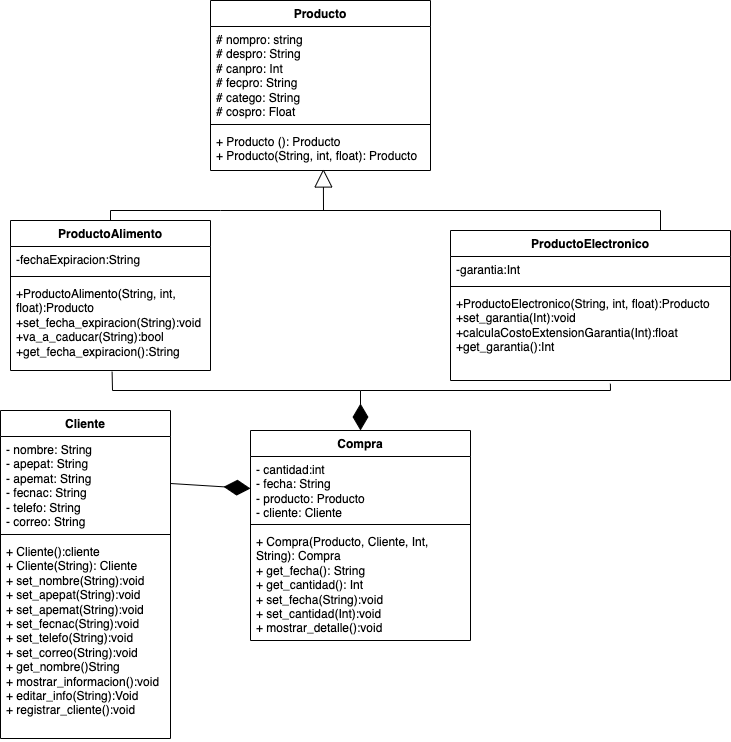

The diagram above was exported from draw.io. Its source (the exported page's mxGraphModel, read from the mxfile embedded in the PNG):
<mxGraphModel dx="1400" dy="696" grid="1" gridSize="10" guides="1" tooltips="1" connect="1" arrows="1" fold="1" page="1" pageScale="1" pageWidth="827" pageHeight="1169" math="0" shadow="0">
  <root>
    <mxCell id="0" />
    <mxCell id="1" parent="0" />
    <mxCell id="d9C7sYt1jnFiMHrCKDaV-1" value="Cliente" style="swimlane;fontStyle=1;align=center;verticalAlign=top;childLayout=stackLayout;horizontal=1;startSize=26;horizontalStack=0;resizeParent=1;resizeParentMax=0;resizeLast=0;collapsible=1;marginBottom=0;whiteSpace=wrap;html=1;" parent="1" vertex="1">
      <mxGeometry x="50" y="440" width="170" height="328" as="geometry" />
    </mxCell>
    <mxCell id="d9C7sYt1jnFiMHrCKDaV-2" value="- nombre: String&lt;div&gt;- apepat: String&lt;/div&gt;&lt;div&gt;- apemat: String&lt;/div&gt;&lt;div&gt;- fecnac: String&lt;/div&gt;&lt;div&gt;- telefo: String&lt;/div&gt;&lt;div&gt;- correo: String&lt;/div&gt;" style="text;strokeColor=none;fillColor=none;align=left;verticalAlign=top;spacingLeft=4;spacingRight=4;overflow=hidden;rotatable=0;points=[[0,0.5],[1,0.5]];portConstraint=eastwest;whiteSpace=wrap;html=1;" parent="d9C7sYt1jnFiMHrCKDaV-1" vertex="1">
      <mxGeometry y="26" width="170" height="94" as="geometry" />
    </mxCell>
    <mxCell id="d9C7sYt1jnFiMHrCKDaV-3" value="" style="line;strokeWidth=1;fillColor=none;align=left;verticalAlign=middle;spacingTop=-1;spacingLeft=3;spacingRight=3;rotatable=0;labelPosition=right;points=[];portConstraint=eastwest;strokeColor=inherit;" parent="d9C7sYt1jnFiMHrCKDaV-1" vertex="1">
      <mxGeometry y="120" width="170" height="8" as="geometry" />
    </mxCell>
    <mxCell id="d9C7sYt1jnFiMHrCKDaV-4" value="+ Cliente():cliente&lt;div&gt;+ Cliente(String): Cliente&lt;/div&gt;&lt;div&gt;+ set_nombre(String):void&lt;/div&gt;&lt;div&gt;+ set_apepat(String):void&lt;/div&gt;&lt;div&gt;+ set_apemat(String):void&lt;/div&gt;&lt;div&gt;+ set_fecnac(String):void&lt;/div&gt;&lt;div&gt;+ set_telefo(String):void&lt;br&gt;&lt;div&gt;+ set_correo(String):void&lt;/div&gt;&lt;/div&gt;&lt;div&gt;+ get_nombre()String&lt;/div&gt;&lt;div&gt;+ mostrar_informacion():void&lt;/div&gt;&lt;div&gt;+ editar_info(String):Void&lt;/div&gt;&lt;div&gt;+ registrar_cliente():void&lt;/div&gt;" style="text;strokeColor=none;fillColor=none;align=left;verticalAlign=top;spacingLeft=4;spacingRight=4;overflow=hidden;rotatable=0;points=[[0,0.5],[1,0.5]];portConstraint=eastwest;whiteSpace=wrap;html=1;" parent="d9C7sYt1jnFiMHrCKDaV-1" vertex="1">
      <mxGeometry y="128" width="170" height="200" as="geometry" />
    </mxCell>
    <mxCell id="d9C7sYt1jnFiMHrCKDaV-5" value="Producto" style="swimlane;fontStyle=1;align=center;verticalAlign=top;childLayout=stackLayout;horizontal=1;startSize=26;horizontalStack=0;resizeParent=1;resizeParentMax=0;resizeLast=0;collapsible=1;marginBottom=0;whiteSpace=wrap;html=1;" parent="1" vertex="1">
      <mxGeometry x="260" y="30" width="220" height="170" as="geometry">
        <mxRectangle x="380" y="40" width="90" height="30" as="alternateBounds" />
      </mxGeometry>
    </mxCell>
    <mxCell id="d9C7sYt1jnFiMHrCKDaV-6" value="# nompro: string&lt;div&gt;# despro: String&lt;/div&gt;&lt;div&gt;# canpro: Int&lt;/div&gt;&lt;div&gt;# fecpro: String&lt;/div&gt;&lt;div&gt;# catego: String&lt;/div&gt;&lt;div&gt;# cospro: Float&lt;/div&gt;" style="text;strokeColor=none;fillColor=none;align=left;verticalAlign=top;spacingLeft=4;spacingRight=4;overflow=hidden;rotatable=0;points=[[0,0.5],[1,0.5]];portConstraint=eastwest;whiteSpace=wrap;html=1;" parent="d9C7sYt1jnFiMHrCKDaV-5" vertex="1">
      <mxGeometry y="26" width="220" height="94" as="geometry" />
    </mxCell>
    <mxCell id="d9C7sYt1jnFiMHrCKDaV-7" value="" style="line;strokeWidth=1;fillColor=none;align=left;verticalAlign=middle;spacingTop=-1;spacingLeft=3;spacingRight=3;rotatable=0;labelPosition=right;points=[];portConstraint=eastwest;strokeColor=inherit;" parent="d9C7sYt1jnFiMHrCKDaV-5" vertex="1">
      <mxGeometry y="120" width="220" height="8" as="geometry" />
    </mxCell>
    <mxCell id="d9C7sYt1jnFiMHrCKDaV-8" value="+ Producto (): Producto&lt;div&gt;+ Producto(String, int, float): Producto&lt;/div&gt;" style="text;strokeColor=none;fillColor=none;align=left;verticalAlign=top;spacingLeft=4;spacingRight=4;overflow=hidden;rotatable=0;points=[[0,0.5],[1,0.5]];portConstraint=eastwest;whiteSpace=wrap;html=1;" parent="d9C7sYt1jnFiMHrCKDaV-5" vertex="1">
      <mxGeometry y="128" width="220" height="42" as="geometry" />
    </mxCell>
    <mxCell id="pBqXI3SneqiGZwq1R-Pf-5" value="Compra" style="swimlane;fontStyle=1;align=center;verticalAlign=top;childLayout=stackLayout;horizontal=1;startSize=26;horizontalStack=0;resizeParent=1;resizeParentMax=0;resizeLast=0;collapsible=1;marginBottom=0;whiteSpace=wrap;html=1;" parent="1" vertex="1">
      <mxGeometry x="300" y="460" width="220" height="210" as="geometry" />
    </mxCell>
    <mxCell id="pBqXI3SneqiGZwq1R-Pf-6" value="- cantidad:int&lt;div&gt;- fecha: String&lt;br&gt;&lt;div&gt;- producto: Producto&lt;/div&gt;&lt;div&gt;- cliente: Cliente&lt;/div&gt;&lt;div&gt;&lt;br&gt;&lt;/div&gt;&lt;/div&gt;" style="text;strokeColor=none;fillColor=none;align=left;verticalAlign=top;spacingLeft=4;spacingRight=4;overflow=hidden;rotatable=0;points=[[0,0.5],[1,0.5]];portConstraint=eastwest;whiteSpace=wrap;html=1;" parent="pBqXI3SneqiGZwq1R-Pf-5" vertex="1">
      <mxGeometry y="26" width="220" height="64" as="geometry" />
    </mxCell>
    <mxCell id="pBqXI3SneqiGZwq1R-Pf-7" value="" style="line;strokeWidth=1;fillColor=none;align=left;verticalAlign=middle;spacingTop=-1;spacingLeft=3;spacingRight=3;rotatable=0;labelPosition=right;points=[];portConstraint=eastwest;strokeColor=inherit;" parent="pBqXI3SneqiGZwq1R-Pf-5" vertex="1">
      <mxGeometry y="90" width="220" height="8" as="geometry" />
    </mxCell>
    <mxCell id="pBqXI3SneqiGZwq1R-Pf-8" value="+ Compra(Producto, Cliente, Int, String): Compra&lt;div&gt;+ get_fecha(): String&lt;/div&gt;&lt;div&gt;+ get_cantidad(): Int&lt;/div&gt;&lt;div&gt;+ set_fecha(String):void&lt;/div&gt;&lt;div&gt;+ set_cantidad(Int):void&lt;/div&gt;&lt;div&gt;+ mostrar_detalle():void&lt;/div&gt;&lt;div&gt;&lt;br&gt;&lt;/div&gt;" style="text;strokeColor=none;fillColor=none;align=left;verticalAlign=top;spacingLeft=4;spacingRight=4;overflow=hidden;rotatable=0;points=[[0,0.5],[1,0.5]];portConstraint=eastwest;whiteSpace=wrap;html=1;" parent="pBqXI3SneqiGZwq1R-Pf-5" vertex="1">
      <mxGeometry y="98" width="220" height="112" as="geometry" />
    </mxCell>
    <mxCell id="0OwIGGRt6JHrMu51asNM-1" value="ProductoAlimento" style="swimlane;fontStyle=1;align=center;verticalAlign=top;childLayout=stackLayout;horizontal=1;startSize=26;horizontalStack=0;resizeParent=1;resizeParentMax=0;resizeLast=0;collapsible=1;marginBottom=0;whiteSpace=wrap;html=1;" parent="1" vertex="1">
      <mxGeometry x="60" y="250" width="200" height="150" as="geometry" />
    </mxCell>
    <mxCell id="0OwIGGRt6JHrMu51asNM-2" value="-fechaExpiracion:String" style="text;strokeColor=none;fillColor=none;align=left;verticalAlign=top;spacingLeft=4;spacingRight=4;overflow=hidden;rotatable=0;points=[[0,0.5],[1,0.5]];portConstraint=eastwest;whiteSpace=wrap;html=1;" parent="0OwIGGRt6JHrMu51asNM-1" vertex="1">
      <mxGeometry y="26" width="200" height="26" as="geometry" />
    </mxCell>
    <mxCell id="0OwIGGRt6JHrMu51asNM-3" value="" style="line;strokeWidth=1;fillColor=none;align=left;verticalAlign=middle;spacingTop=-1;spacingLeft=3;spacingRight=3;rotatable=0;labelPosition=right;points=[];portConstraint=eastwest;strokeColor=inherit;" parent="0OwIGGRt6JHrMu51asNM-1" vertex="1">
      <mxGeometry y="52" width="200" height="8" as="geometry" />
    </mxCell>
    <mxCell id="0OwIGGRt6JHrMu51asNM-4" value="&lt;span style=&quot;text-align: center;&quot;&gt;+ProductoAlimento(String, int, float):Producto&lt;/span&gt;&lt;div&gt;&lt;span style=&quot;text-align: center;&quot;&gt;+set_fecha_expiracion(String):void&lt;/span&gt;&lt;/div&gt;&lt;div&gt;&lt;span style=&quot;text-align: center;&quot;&gt;+va_a_caducar(String):bool&lt;/span&gt;&lt;/div&gt;&lt;div&gt;&lt;span style=&quot;text-align: center;&quot;&gt;+get_&lt;/span&gt;&lt;span style=&quot;text-align: center; background-color: initial;&quot;&gt;fecha_expiracion():String&lt;/span&gt;&lt;/div&gt;" style="text;strokeColor=none;fillColor=none;align=left;verticalAlign=top;spacingLeft=4;spacingRight=4;overflow=hidden;rotatable=0;points=[[0,0.5],[1,0.5]];portConstraint=eastwest;whiteSpace=wrap;html=1;" parent="0OwIGGRt6JHrMu51asNM-1" vertex="1">
      <mxGeometry y="60" width="200" height="90" as="geometry" />
    </mxCell>
    <mxCell id="0OwIGGRt6JHrMu51asNM-5" value="ProductoElectronico" style="swimlane;fontStyle=1;align=center;verticalAlign=top;childLayout=stackLayout;horizontal=1;startSize=26;horizontalStack=0;resizeParent=1;resizeParentMax=0;resizeLast=0;collapsible=1;marginBottom=0;whiteSpace=wrap;html=1;" parent="1" vertex="1">
      <mxGeometry x="500" y="260" width="280" height="150" as="geometry" />
    </mxCell>
    <mxCell id="0OwIGGRt6JHrMu51asNM-6" value="-garantia:Int" style="text;strokeColor=none;fillColor=none;align=left;verticalAlign=top;spacingLeft=4;spacingRight=4;overflow=hidden;rotatable=0;points=[[0,0.5],[1,0.5]];portConstraint=eastwest;whiteSpace=wrap;html=1;" parent="0OwIGGRt6JHrMu51asNM-5" vertex="1">
      <mxGeometry y="26" width="280" height="26" as="geometry" />
    </mxCell>
    <mxCell id="0OwIGGRt6JHrMu51asNM-7" value="" style="line;strokeWidth=1;fillColor=none;align=left;verticalAlign=middle;spacingTop=-1;spacingLeft=3;spacingRight=3;rotatable=0;labelPosition=right;points=[];portConstraint=eastwest;strokeColor=inherit;" parent="0OwIGGRt6JHrMu51asNM-5" vertex="1">
      <mxGeometry y="52" width="280" height="8" as="geometry" />
    </mxCell>
    <mxCell id="0OwIGGRt6JHrMu51asNM-8" value="&lt;span style=&quot;text-align: center;&quot;&gt;+ProductoElectronico(String, int, float):Producto&lt;/span&gt;&lt;div&gt;&lt;span style=&quot;text-align: center;&quot;&gt;+set_garantia(Int):void&lt;/span&gt;&lt;/div&gt;&lt;div&gt;&lt;span style=&quot;text-align: center;&quot;&gt;+calculaCostoExtensionGarantia(Int):float&lt;/span&gt;&lt;/div&gt;&lt;div&gt;&lt;span style=&quot;text-align: center;&quot;&gt;+get_garantia&lt;/span&gt;&lt;span style=&quot;text-align: center; background-color: initial;&quot;&gt;():Int&lt;/span&gt;&lt;/div&gt;" style="text;strokeColor=none;fillColor=none;align=left;verticalAlign=top;spacingLeft=4;spacingRight=4;overflow=hidden;rotatable=0;points=[[0,0.5],[1,0.5]];portConstraint=eastwest;whiteSpace=wrap;html=1;" parent="0OwIGGRt6JHrMu51asNM-5" vertex="1">
      <mxGeometry y="60" width="280" height="90" as="geometry" />
    </mxCell>
    <mxCell id="0OwIGGRt6JHrMu51asNM-10" value="" style="endArrow=block;endSize=16;endFill=0;html=1;rounded=0;entryX=0.513;entryY=0.964;entryDx=0;entryDy=0;entryPerimeter=0;exitX=0.5;exitY=0;exitDx=0;exitDy=0;" parent="1" source="0OwIGGRt6JHrMu51asNM-1" edge="1" target="d9C7sYt1jnFiMHrCKDaV-8">
      <mxGeometry width="160" relative="1" as="geometry">
        <mxPoint x="80" y="250" as="sourcePoint" />
        <mxPoint x="330.34000000000003" y="203.99" as="targetPoint" />
        <Array as="points">
          <mxPoint x="160" y="240" />
          <mxPoint x="270" y="240" />
          <mxPoint x="373" y="240" />
        </Array>
      </mxGeometry>
    </mxCell>
    <mxCell id="k5GMM2MMTBig_X1B5URZ-1" value="" style="endArrow=diamondThin;endFill=1;endSize=24;html=1;rounded=0;entryX=0.5;entryY=0;entryDx=0;entryDy=0;exitX=0.508;exitY=1.014;exitDx=0;exitDy=0;exitPerimeter=0;" parent="1" source="0OwIGGRt6JHrMu51asNM-4" target="pBqXI3SneqiGZwq1R-Pf-5" edge="1">
      <mxGeometry width="160" relative="1" as="geometry">
        <mxPoint x="390" y="560" as="sourcePoint" />
        <mxPoint x="550" y="560" as="targetPoint" />
        <Array as="points">
          <mxPoint x="162" y="420" />
          <mxPoint x="410" y="420" />
        </Array>
      </mxGeometry>
    </mxCell>
    <mxCell id="2AYID_zCw9hQ88X6-lb4-20" value="" style="endArrow=none;html=1;rounded=0;fontSize=12;startSize=8;endSize=8;curved=1;" edge="1" parent="1">
      <mxGeometry width="50" height="50" relative="1" as="geometry">
        <mxPoint x="370" y="240" as="sourcePoint" />
        <mxPoint x="710" y="240" as="targetPoint" />
      </mxGeometry>
    </mxCell>
    <mxCell id="2AYID_zCw9hQ88X6-lb4-21" value="" style="endArrow=none;html=1;rounded=0;fontSize=12;startSize=8;endSize=8;curved=1;exitX=0.75;exitY=0;exitDx=0;exitDy=0;" edge="1" parent="1" source="0OwIGGRt6JHrMu51asNM-5">
      <mxGeometry width="50" height="50" relative="1" as="geometry">
        <mxPoint x="460" y="260" as="sourcePoint" />
        <mxPoint x="710" y="240" as="targetPoint" />
      </mxGeometry>
    </mxCell>
    <mxCell id="2AYID_zCw9hQ88X6-lb4-23" value="" style="endArrow=diamondThin;endFill=1;endSize=24;html=1;rounded=0;entryX=0;entryY=0.5;entryDx=0;entryDy=0;exitX=1;exitY=0.5;exitDx=0;exitDy=0;" edge="1" parent="1" source="d9C7sYt1jnFiMHrCKDaV-2" target="pBqXI3SneqiGZwq1R-Pf-6">
      <mxGeometry width="160" relative="1" as="geometry">
        <mxPoint x="220" y="625" as="sourcePoint" />
        <mxPoint x="300" y="620" as="targetPoint" />
      </mxGeometry>
    </mxCell>
    <mxCell id="2AYID_zCw9hQ88X6-lb4-25" value="" style="endArrow=none;html=1;rounded=0;fontSize=12;startSize=8;endSize=8;curved=1;" edge="1" parent="1">
      <mxGeometry width="50" height="50" relative="1" as="geometry">
        <mxPoint x="410" y="420" as="sourcePoint" />
        <mxPoint x="660" y="420" as="targetPoint" />
      </mxGeometry>
    </mxCell>
    <mxCell id="2AYID_zCw9hQ88X6-lb4-26" value="" style="endArrow=none;html=1;rounded=0;fontSize=12;startSize=8;endSize=8;curved=1;entryX=0.571;entryY=1.036;entryDx=0;entryDy=0;entryPerimeter=0;" edge="1" parent="1" target="0OwIGGRt6JHrMu51asNM-8">
      <mxGeometry width="50" height="50" relative="1" as="geometry">
        <mxPoint x="660" y="420" as="sourcePoint" />
        <mxPoint x="490" y="390" as="targetPoint" />
      </mxGeometry>
    </mxCell>
  </root>
</mxGraphModel>